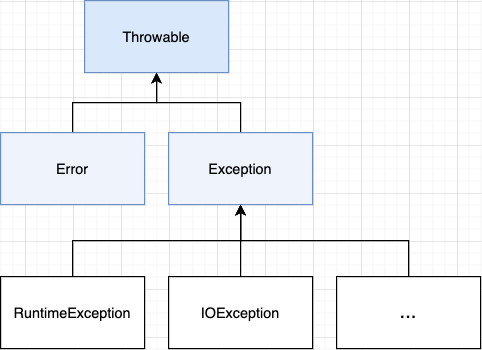

The diagram above was exported from draw.io. Its source (the exported page's mxGraphModel, read from the mxfile embedded in the PNG):
<mxGraphModel dx="1426" dy="765" grid="1" gridSize="10" guides="1" tooltips="1" connect="1" arrows="1" fold="1" page="1" pageScale="1" pageWidth="827" pageHeight="1169" math="0" shadow="0">
  <root>
    <mxCell id="ZpyA6wBQkrM34e7P0rB7-0" />
    <mxCell id="ZpyA6wBQkrM34e7P0rB7-1" parent="ZpyA6wBQkrM34e7P0rB7-0" />
    <mxCell id="ZpyA6wBQkrM34e7P0rB7-2" value="Throwable" style="rounded=0;whiteSpace=wrap;html=1;fillColor=#dae8fc;strokeColor=#6c8ebf;" vertex="1" parent="ZpyA6wBQkrM34e7P0rB7-1">
      <mxGeometry x="170" y="280" width="120" height="60" as="geometry" />
    </mxCell>
    <mxCell id="ZpyA6wBQkrM34e7P0rB7-5" style="edgeStyle=orthogonalEdgeStyle;rounded=0;orthogonalLoop=1;jettySize=auto;html=1;" edge="1" parent="ZpyA6wBQkrM34e7P0rB7-1" source="ZpyA6wBQkrM34e7P0rB7-3" target="ZpyA6wBQkrM34e7P0rB7-2">
      <mxGeometry relative="1" as="geometry" />
    </mxCell>
    <mxCell id="ZpyA6wBQkrM34e7P0rB7-3" value="Error" style="rounded=0;whiteSpace=wrap;html=1;strokeColor=#6c8ebf;fillColor=#EFF4FC;" vertex="1" parent="ZpyA6wBQkrM34e7P0rB7-1">
      <mxGeometry x="100" y="390" width="120" height="60" as="geometry" />
    </mxCell>
    <mxCell id="ZpyA6wBQkrM34e7P0rB7-6" style="edgeStyle=orthogonalEdgeStyle;rounded=0;orthogonalLoop=1;jettySize=auto;html=1;" edge="1" parent="ZpyA6wBQkrM34e7P0rB7-1" source="ZpyA6wBQkrM34e7P0rB7-4" target="ZpyA6wBQkrM34e7P0rB7-2">
      <mxGeometry relative="1" as="geometry" />
    </mxCell>
    <mxCell id="ZpyA6wBQkrM34e7P0rB7-4" value="Exception" style="rounded=0;whiteSpace=wrap;html=1;strokeColor=#6c8ebf;fillColor=#EFF4FC;" vertex="1" parent="ZpyA6wBQkrM34e7P0rB7-1">
      <mxGeometry x="240" y="390" width="120" height="60" as="geometry" />
    </mxCell>
    <mxCell id="ZpyA6wBQkrM34e7P0rB7-26" style="edgeStyle=orthogonalEdgeStyle;rounded=0;orthogonalLoop=1;jettySize=auto;html=1;entryX=0.5;entryY=1;entryDx=0;entryDy=0;" edge="1" parent="ZpyA6wBQkrM34e7P0rB7-1" source="ZpyA6wBQkrM34e7P0rB7-7" target="ZpyA6wBQkrM34e7P0rB7-4">
      <mxGeometry relative="1" as="geometry">
        <Array as="points">
          <mxPoint x="160" y="480" />
          <mxPoint x="300" y="480" />
        </Array>
      </mxGeometry>
    </mxCell>
    <mxCell id="ZpyA6wBQkrM34e7P0rB7-7" value="RuntimeException" style="rounded=0;whiteSpace=wrap;html=1;" vertex="1" parent="ZpyA6wBQkrM34e7P0rB7-1">
      <mxGeometry x="100" y="510" width="120" height="60" as="geometry" />
    </mxCell>
    <mxCell id="ZpyA6wBQkrM34e7P0rB7-16" style="edgeStyle=orthogonalEdgeStyle;rounded=0;orthogonalLoop=1;jettySize=auto;html=1;entryX=0.5;entryY=1;entryDx=0;entryDy=0;" edge="1" parent="ZpyA6wBQkrM34e7P0rB7-1" source="ZpyA6wBQkrM34e7P0rB7-8" target="ZpyA6wBQkrM34e7P0rB7-4">
      <mxGeometry relative="1" as="geometry" />
    </mxCell>
    <mxCell id="ZpyA6wBQkrM34e7P0rB7-8" value="&lt;span&gt;IOException&lt;/span&gt;" style="rounded=0;whiteSpace=wrap;html=1;" vertex="1" parent="ZpyA6wBQkrM34e7P0rB7-1">
      <mxGeometry x="240" y="510" width="120" height="60" as="geometry" />
    </mxCell>
    <mxCell id="ZpyA6wBQkrM34e7P0rB7-19" style="edgeStyle=orthogonalEdgeStyle;rounded=0;orthogonalLoop=1;jettySize=auto;html=1;entryX=0.5;entryY=1;entryDx=0;entryDy=0;" edge="1" parent="ZpyA6wBQkrM34e7P0rB7-1" source="ZpyA6wBQkrM34e7P0rB7-14" target="ZpyA6wBQkrM34e7P0rB7-4">
      <mxGeometry relative="1" as="geometry">
        <Array as="points">
          <mxPoint x="440" y="480" />
          <mxPoint x="300" y="480" />
        </Array>
      </mxGeometry>
    </mxCell>
    <mxCell id="ZpyA6wBQkrM34e7P0rB7-14" value="&lt;font style=&quot;font-size: 17px ; line-height: 0%&quot;&gt;...&lt;/font&gt;" style="rounded=0;whiteSpace=wrap;html=1;" vertex="1" parent="ZpyA6wBQkrM34e7P0rB7-1">
      <mxGeometry x="380" y="510" width="120" height="60" as="geometry" />
    </mxCell>
  </root>
</mxGraphModel>